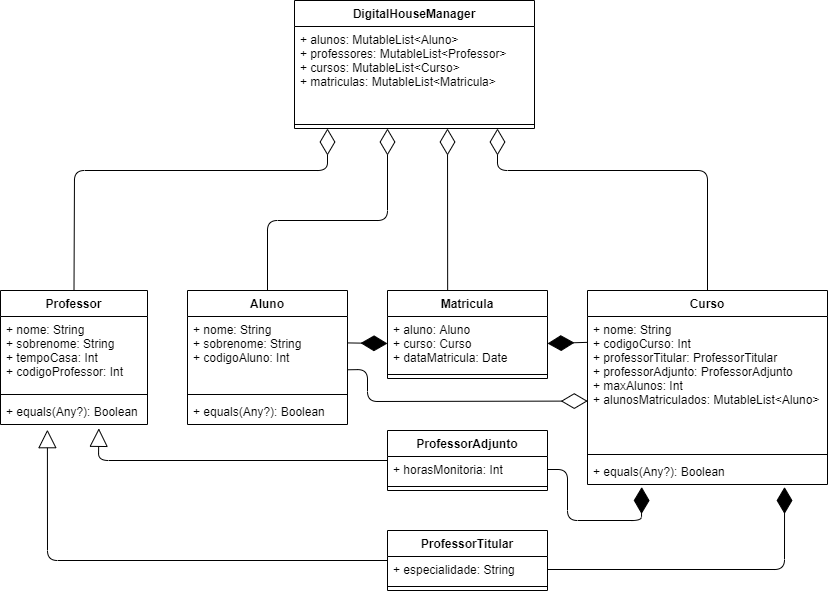

The diagram above was exported from draw.io. Its source (the exported page's mxGraphModel, read from the mxfile embedded in the PNG):
<mxGraphModel dx="2048" dy="682" grid="1" gridSize="10" guides="1" tooltips="1" connect="1" arrows="1" fold="1" page="1" pageScale="1" pageWidth="827" pageHeight="1169" math="0" shadow="0">
  <root>
    <mxCell id="0" />
    <mxCell id="1" parent="0" />
    <mxCell id="6NqTUDe6gUxeEQi10iVj-20" value="" style="endArrow=block;endSize=16;endFill=0;html=1;exitX=0;exitY=0.5;exitDx=0;exitDy=0;entryX=0.319;entryY=1.199;entryDx=0;entryDy=0;entryPerimeter=0;" edge="1" parent="1" source="6NqTUDe6gUxeEQi10iVj-13" target="6NqTUDe6gUxeEQi10iVj-12">
      <mxGeometry width="160" relative="1" as="geometry">
        <mxPoint x="-507" y="750" as="sourcePoint" />
        <mxPoint x="-347" y="750" as="targetPoint" />
        <Array as="points">
          <mxPoint x="-780" y="560" />
        </Array>
      </mxGeometry>
    </mxCell>
    <mxCell id="6NqTUDe6gUxeEQi10iVj-21" value="" style="endArrow=block;endSize=16;endFill=0;html=1;exitX=0;exitY=0.5;exitDx=0;exitDy=0;entryX=0.669;entryY=1.147;entryDx=0;entryDy=0;entryPerimeter=0;" edge="1" parent="1" source="6NqTUDe6gUxeEQi10iVj-17" target="6NqTUDe6gUxeEQi10iVj-12">
      <mxGeometry width="160" relative="1" as="geometry">
        <mxPoint x="-447" y="750" as="sourcePoint" />
        <mxPoint x="-407" y="690.006" as="targetPoint" />
        <Array as="points">
          <mxPoint x="-729" y="460" />
        </Array>
      </mxGeometry>
    </mxCell>
    <mxCell id="6NqTUDe6gUxeEQi10iVj-23" value="" style="endArrow=diamondThin;endFill=1;endSize=24;html=1;exitX=1;exitY=0.5;exitDx=0;exitDy=0;entryX=0.821;entryY=1.096;entryDx=0;entryDy=0;entryPerimeter=0;" edge="1" parent="1" source="6NqTUDe6gUxeEQi10iVj-14" target="6NqTUDe6gUxeEQi10iVj-8">
      <mxGeometry width="160" relative="1" as="geometry">
        <mxPoint x="-193" y="570" as="sourcePoint" />
        <mxPoint x="-33" y="570" as="targetPoint" />
        <Array as="points">
          <mxPoint x="-43" y="569" />
        </Array>
      </mxGeometry>
    </mxCell>
    <mxCell id="6NqTUDe6gUxeEQi10iVj-24" value="" style="endArrow=diamondThin;endFill=1;endSize=24;html=1;exitX=1;exitY=0.5;exitDx=0;exitDy=0;entryX=0.226;entryY=1.096;entryDx=0;entryDy=0;entryPerimeter=0;" edge="1" parent="1" source="6NqTUDe6gUxeEQi10iVj-18" target="6NqTUDe6gUxeEQi10iVj-8">
      <mxGeometry width="160" relative="1" as="geometry">
        <mxPoint x="-247" y="348" as="sourcePoint" />
        <mxPoint x="-7" y="520" as="targetPoint" />
        <Array as="points">
          <mxPoint x="-260" y="469" />
          <mxPoint x="-260" y="520" />
          <mxPoint x="-186" y="520" />
        </Array>
      </mxGeometry>
    </mxCell>
    <mxCell id="6NqTUDe6gUxeEQi10iVj-31" value="" style="endArrow=diamondThin;endFill=1;endSize=24;html=1;exitX=-0.001;exitY=0.193;exitDx=0;exitDy=0;exitPerimeter=0;entryX=1;entryY=0.5;entryDx=0;entryDy=0;" edge="1" parent="1" source="6NqTUDe6gUxeEQi10iVj-6" target="6NqTUDe6gUxeEQi10iVj-27">
      <mxGeometry width="160" relative="1" as="geometry">
        <mxPoint x="-147" y="310" as="sourcePoint" />
        <mxPoint x="-247" y="220" as="targetPoint" />
      </mxGeometry>
    </mxCell>
    <mxCell id="6NqTUDe6gUxeEQi10iVj-32" value="" style="endArrow=diamondThin;endFill=0;endSize=24;html=1;entryX=0.001;entryY=0.631;entryDx=0;entryDy=0;entryPerimeter=0;exitX=1;exitY=0.72;exitDx=0;exitDy=0;exitPerimeter=0;" edge="1" parent="1" source="6NqTUDe6gUxeEQi10iVj-2" target="6NqTUDe6gUxeEQi10iVj-6">
      <mxGeometry width="160" relative="1" as="geometry">
        <mxPoint x="-487" y="353" as="sourcePoint" />
        <mxPoint x="-88" y="353" as="targetPoint" />
        <Array as="points">
          <mxPoint x="-460" y="369" />
          <mxPoint x="-460" y="401" />
        </Array>
      </mxGeometry>
    </mxCell>
    <mxCell id="6NqTUDe6gUxeEQi10iVj-37" value="" style="endArrow=diamondThin;endFill=1;endSize=24;html=1;exitX=1;exitY=0.357;exitDx=0;exitDy=0;exitPerimeter=0;entryX=0;entryY=0.5;entryDx=0;entryDy=0;" edge="1" parent="1" source="6NqTUDe6gUxeEQi10iVj-2" target="6NqTUDe6gUxeEQi10iVj-27">
      <mxGeometry width="160" relative="1" as="geometry">
        <mxPoint x="-567" y="190" as="sourcePoint" />
        <mxPoint x="-407" y="190" as="targetPoint" />
      </mxGeometry>
    </mxCell>
    <mxCell id="6NqTUDe6gUxeEQi10iVj-38" value="" style="endArrow=diamondThin;endFill=0;endSize=24;html=1;exitX=0.376;exitY=-0.005;exitDx=0;exitDy=0;exitPerimeter=0;" edge="1" parent="1" source="6NqTUDe6gUxeEQi10iVj-26">
      <mxGeometry width="160" relative="1" as="geometry">
        <mxPoint x="-347" y="180" as="sourcePoint" />
        <mxPoint x="-380" y="128" as="targetPoint" />
      </mxGeometry>
    </mxCell>
    <mxCell id="6NqTUDe6gUxeEQi10iVj-39" value="" style="endArrow=diamondThin;endFill=0;endSize=24;html=1;exitX=0.5;exitY=0;exitDx=0;exitDy=0;" edge="1" parent="1" source="6NqTUDe6gUxeEQi10iVj-9">
      <mxGeometry width="160" relative="1" as="geometry">
        <mxPoint x="-807" y="140" as="sourcePoint" />
        <mxPoint x="-500" y="128" as="targetPoint" />
        <Array as="points">
          <mxPoint x="-753" y="170" />
          <mxPoint x="-500" y="170" />
        </Array>
      </mxGeometry>
    </mxCell>
    <mxCell id="6NqTUDe6gUxeEQi10iVj-40" value="" style="endArrow=diamondThin;endFill=0;endSize=24;html=1;exitX=0.5;exitY=0;exitDx=0;exitDy=0;" edge="1" parent="1" source="6NqTUDe6gUxeEQi10iVj-1">
      <mxGeometry width="160" relative="1" as="geometry">
        <mxPoint x="-587" y="200" as="sourcePoint" />
        <mxPoint x="-440" y="128" as="targetPoint" />
        <Array as="points">
          <mxPoint x="-560" y="220" />
          <mxPoint x="-440" y="220" />
        </Array>
      </mxGeometry>
    </mxCell>
    <mxCell id="6NqTUDe6gUxeEQi10iVj-41" value="" style="endArrow=diamondThin;endFill=0;endSize=24;html=1;exitX=0.5;exitY=0;exitDx=0;exitDy=0;" edge="1" parent="1" source="6NqTUDe6gUxeEQi10iVj-5">
      <mxGeometry width="160" relative="1" as="geometry">
        <mxPoint x="-57" y="240" as="sourcePoint" />
        <mxPoint x="-330" y="128" as="targetPoint" />
        <Array as="points">
          <mxPoint x="-120" y="170" />
          <mxPoint x="-330" y="170" />
        </Array>
      </mxGeometry>
    </mxCell>
    <mxCell id="6NqTUDe6gUxeEQi10iVj-9" value="Professor&#10;" style="swimlane;fontStyle=1;align=center;verticalAlign=top;childLayout=stackLayout;horizontal=1;startSize=26;horizontalStack=0;resizeParent=1;resizeParentMax=0;resizeLast=0;collapsible=1;marginBottom=0;" vertex="1" parent="1">
      <mxGeometry x="-827" y="290" width="147" height="134" as="geometry" />
    </mxCell>
    <mxCell id="6NqTUDe6gUxeEQi10iVj-10" value="+ nome: String&#10;+ sobrenome: String&#10;+ tempoCasa: Int&#10;+ codigoProfessor: Int" style="text;strokeColor=none;fillColor=none;align=left;verticalAlign=top;spacingLeft=4;spacingRight=4;overflow=hidden;rotatable=0;points=[[0,0.5],[1,0.5]];portConstraint=eastwest;" vertex="1" parent="6NqTUDe6gUxeEQi10iVj-9">
      <mxGeometry y="26" width="147" height="74" as="geometry" />
    </mxCell>
    <mxCell id="6NqTUDe6gUxeEQi10iVj-11" value="" style="line;strokeWidth=1;fillColor=none;align=left;verticalAlign=middle;spacingTop=-1;spacingLeft=3;spacingRight=3;rotatable=0;labelPosition=right;points=[];portConstraint=eastwest;" vertex="1" parent="6NqTUDe6gUxeEQi10iVj-9">
      <mxGeometry y="100" width="147" height="8" as="geometry" />
    </mxCell>
    <mxCell id="6NqTUDe6gUxeEQi10iVj-12" value="+ equals(Any?): Boolean" style="text;strokeColor=none;fillColor=none;align=left;verticalAlign=top;spacingLeft=4;spacingRight=4;overflow=hidden;rotatable=0;points=[[0,0.5],[1,0.5]];portConstraint=eastwest;" vertex="1" parent="6NqTUDe6gUxeEQi10iVj-9">
      <mxGeometry y="108" width="147" height="26" as="geometry" />
    </mxCell>
    <mxCell id="6NqTUDe6gUxeEQi10iVj-1" value="Aluno&#10;" style="swimlane;fontStyle=1;align=center;verticalAlign=top;childLayout=stackLayout;horizontal=1;startSize=26;horizontalStack=0;resizeParent=1;resizeParentMax=0;resizeLast=0;collapsible=1;marginBottom=0;" vertex="1" parent="1">
      <mxGeometry x="-640" y="290" width="160" height="134" as="geometry">
        <mxRectangle x="140" y="220" width="70" height="26" as="alternateBounds" />
      </mxGeometry>
    </mxCell>
    <mxCell id="6NqTUDe6gUxeEQi10iVj-2" value="+ nome: String&#10;+ sobrenome: String&#10;+ codigoAluno: Int" style="text;strokeColor=none;fillColor=none;align=left;verticalAlign=top;spacingLeft=4;spacingRight=4;overflow=hidden;rotatable=0;points=[[0,0.5],[1,0.5]];portConstraint=eastwest;" vertex="1" parent="6NqTUDe6gUxeEQi10iVj-1">
      <mxGeometry y="26" width="160" height="74" as="geometry" />
    </mxCell>
    <mxCell id="6NqTUDe6gUxeEQi10iVj-3" value="" style="line;strokeWidth=1;fillColor=none;align=left;verticalAlign=middle;spacingTop=-1;spacingLeft=3;spacingRight=3;rotatable=0;labelPosition=right;points=[];portConstraint=eastwest;" vertex="1" parent="6NqTUDe6gUxeEQi10iVj-1">
      <mxGeometry y="100" width="160" height="8" as="geometry" />
    </mxCell>
    <mxCell id="6NqTUDe6gUxeEQi10iVj-4" value="+ equals(Any?): Boolean" style="text;strokeColor=none;fillColor=none;align=left;verticalAlign=top;spacingLeft=4;spacingRight=4;overflow=hidden;rotatable=0;points=[[0,0.5],[1,0.5]];portConstraint=eastwest;" vertex="1" parent="6NqTUDe6gUxeEQi10iVj-1">
      <mxGeometry y="108" width="160" height="26" as="geometry" />
    </mxCell>
    <mxCell id="6NqTUDe6gUxeEQi10iVj-26" value="Matricula&#10;" style="swimlane;fontStyle=1;align=center;verticalAlign=top;childLayout=stackLayout;horizontal=1;startSize=26;horizontalStack=0;resizeParent=1;resizeParentMax=0;resizeLast=0;collapsible=1;marginBottom=0;" vertex="1" parent="1">
      <mxGeometry x="-440" y="290" width="160" height="88" as="geometry" />
    </mxCell>
    <mxCell id="6NqTUDe6gUxeEQi10iVj-27" value="+ aluno: Aluno&#10;+ curso: Curso&#10;+ dataMatricula: Date&#10;" style="text;strokeColor=none;fillColor=none;align=left;verticalAlign=top;spacingLeft=4;spacingRight=4;overflow=hidden;rotatable=0;points=[[0,0.5],[1,0.5]];portConstraint=eastwest;" vertex="1" parent="6NqTUDe6gUxeEQi10iVj-26">
      <mxGeometry y="26" width="160" height="54" as="geometry" />
    </mxCell>
    <mxCell id="6NqTUDe6gUxeEQi10iVj-28" value="" style="line;strokeWidth=1;fillColor=none;align=left;verticalAlign=middle;spacingTop=-1;spacingLeft=3;spacingRight=3;rotatable=0;labelPosition=right;points=[];portConstraint=eastwest;" vertex="1" parent="6NqTUDe6gUxeEQi10iVj-26">
      <mxGeometry y="80" width="160" height="8" as="geometry" />
    </mxCell>
    <mxCell id="6NqTUDe6gUxeEQi10iVj-5" value="Curso" style="swimlane;fontStyle=1;align=center;verticalAlign=top;childLayout=stackLayout;horizontal=1;startSize=26;horizontalStack=0;resizeParent=1;resizeParentMax=0;resizeLast=0;collapsible=1;marginBottom=0;" vertex="1" parent="1">
      <mxGeometry x="-240" y="290" width="240" height="194" as="geometry" />
    </mxCell>
    <mxCell id="6NqTUDe6gUxeEQi10iVj-6" value="+ nome: String&#10;+ codigoCurso: Int&#10;+ professorTitular: ProfessorTitular&#10;+ professorAdjunto: ProfessorAdjunto&#10;+ maxAlunos: Int&#10;+ alunosMatriculados: MutableList&lt;Aluno&gt;&#10;" style="text;strokeColor=none;fillColor=none;align=left;verticalAlign=top;spacingLeft=4;spacingRight=4;overflow=hidden;rotatable=0;points=[[0,0.5],[1,0.5]];portConstraint=eastwest;" vertex="1" parent="6NqTUDe6gUxeEQi10iVj-5">
      <mxGeometry y="26" width="240" height="134" as="geometry" />
    </mxCell>
    <mxCell id="6NqTUDe6gUxeEQi10iVj-7" value="" style="line;strokeWidth=1;fillColor=none;align=left;verticalAlign=middle;spacingTop=-1;spacingLeft=3;spacingRight=3;rotatable=0;labelPosition=right;points=[];portConstraint=eastwest;" vertex="1" parent="6NqTUDe6gUxeEQi10iVj-5">
      <mxGeometry y="160" width="240" height="8" as="geometry" />
    </mxCell>
    <mxCell id="6NqTUDe6gUxeEQi10iVj-8" value="+ equals(Any?): Boolean" style="text;strokeColor=none;fillColor=none;align=left;verticalAlign=top;spacingLeft=4;spacingRight=4;overflow=hidden;rotatable=0;points=[[0,0.5],[1,0.5]];portConstraint=eastwest;" vertex="1" parent="6NqTUDe6gUxeEQi10iVj-5">
      <mxGeometry y="168" width="240" height="26" as="geometry" />
    </mxCell>
    <mxCell id="6NqTUDe6gUxeEQi10iVj-17" value="ProfessorAdjunto" style="swimlane;fontStyle=1;align=center;verticalAlign=top;childLayout=stackLayout;horizontal=1;startSize=26;horizontalStack=0;resizeParent=1;resizeParentMax=0;resizeLast=0;collapsible=1;marginBottom=0;" vertex="1" parent="1">
      <mxGeometry x="-440" y="430" width="160" height="60" as="geometry" />
    </mxCell>
    <mxCell id="6NqTUDe6gUxeEQi10iVj-18" value="+ horasMonitoria: Int&#10;" style="text;strokeColor=none;fillColor=none;align=left;verticalAlign=top;spacingLeft=4;spacingRight=4;overflow=hidden;rotatable=0;points=[[0,0.5],[1,0.5]];portConstraint=eastwest;" vertex="1" parent="6NqTUDe6gUxeEQi10iVj-17">
      <mxGeometry y="26" width="160" height="26" as="geometry" />
    </mxCell>
    <mxCell id="6NqTUDe6gUxeEQi10iVj-19" value="" style="line;strokeWidth=1;fillColor=none;align=left;verticalAlign=middle;spacingTop=-1;spacingLeft=3;spacingRight=3;rotatable=0;labelPosition=right;points=[];portConstraint=eastwest;" vertex="1" parent="6NqTUDe6gUxeEQi10iVj-17">
      <mxGeometry y="52" width="160" height="8" as="geometry" />
    </mxCell>
    <mxCell id="6NqTUDe6gUxeEQi10iVj-13" value="ProfessorTitular&#10;" style="swimlane;fontStyle=1;align=center;verticalAlign=top;childLayout=stackLayout;horizontal=1;startSize=26;horizontalStack=0;resizeParent=1;resizeParentMax=0;resizeLast=0;collapsible=1;marginBottom=0;" vertex="1" parent="1">
      <mxGeometry x="-440" y="530" width="160" height="60" as="geometry" />
    </mxCell>
    <mxCell id="6NqTUDe6gUxeEQi10iVj-14" value="+ especialidade: String&#10;" style="text;strokeColor=none;fillColor=none;align=left;verticalAlign=top;spacingLeft=4;spacingRight=4;overflow=hidden;rotatable=0;points=[[0,0.5],[1,0.5]];portConstraint=eastwest;" vertex="1" parent="6NqTUDe6gUxeEQi10iVj-13">
      <mxGeometry y="26" width="160" height="26" as="geometry" />
    </mxCell>
    <mxCell id="6NqTUDe6gUxeEQi10iVj-15" value="" style="line;strokeWidth=1;fillColor=none;align=left;verticalAlign=middle;spacingTop=-1;spacingLeft=3;spacingRight=3;rotatable=0;labelPosition=right;points=[];portConstraint=eastwest;" vertex="1" parent="6NqTUDe6gUxeEQi10iVj-13">
      <mxGeometry y="52" width="160" height="8" as="geometry" />
    </mxCell>
    <mxCell id="6NqTUDe6gUxeEQi10iVj-33" value="DigitalHouseManager&#10;" style="swimlane;fontStyle=1;align=center;verticalAlign=top;childLayout=stackLayout;horizontal=1;startSize=26;horizontalStack=0;resizeParent=1;resizeParentMax=0;resizeLast=0;collapsible=1;marginBottom=0;" vertex="1" parent="1">
      <mxGeometry x="-533" width="240" height="128" as="geometry" />
    </mxCell>
    <mxCell id="6NqTUDe6gUxeEQi10iVj-34" value="+ alunos: MutableList&lt;Aluno&gt;&#10;+ professores: MutableList&lt;Professor&gt;&#10;+ cursos: MutableList&lt;Curso&gt;&#10;+ matriculas: MutableList&lt;Matricula&gt;" style="text;strokeColor=none;fillColor=none;align=left;verticalAlign=top;spacingLeft=4;spacingRight=4;overflow=hidden;rotatable=0;points=[[0,0.5],[1,0.5]];portConstraint=eastwest;" vertex="1" parent="6NqTUDe6gUxeEQi10iVj-33">
      <mxGeometry y="26" width="240" height="94" as="geometry" />
    </mxCell>
    <mxCell id="6NqTUDe6gUxeEQi10iVj-35" value="" style="line;strokeWidth=1;fillColor=none;align=left;verticalAlign=middle;spacingTop=-1;spacingLeft=3;spacingRight=3;rotatable=0;labelPosition=right;points=[];portConstraint=eastwest;" vertex="1" parent="6NqTUDe6gUxeEQi10iVj-33">
      <mxGeometry y="120" width="240" height="8" as="geometry" />
    </mxCell>
  </root>
</mxGraphModel>